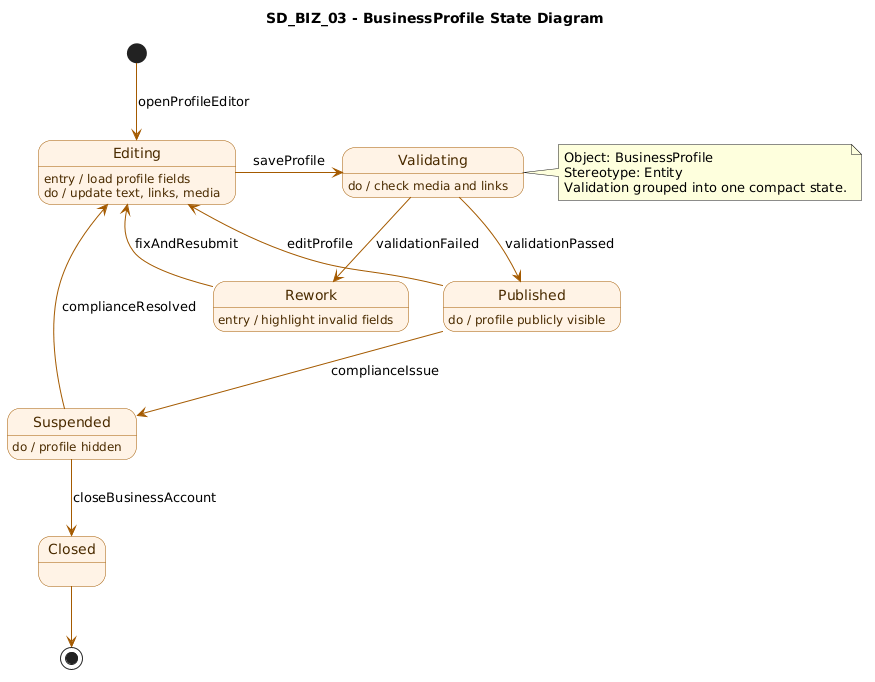

The diagram above was rendered by PlantUML. Its source (embedded in the PNG):
@startuml
title SD_BIZ_03 - BusinessProfile State Diagram
top to bottom direction

skinparam state {
  BackgroundColor #FFF3E6
  BorderColor #A45A00
  FontColor #4A2B00
  ArrowColor #A45A00
}

[*] -down-> Editing : openProfileEditor

state Editing
Editing : entry / load profile fields
Editing : do / update text, links, media
Editing -> Validating : saveProfile

state Validating
Validating : do / check media and links
Validating --> Published : validationPassed
Validating --> Rework : validationFailed

state Rework
Rework : entry / highlight invalid fields
Rework --> Editing : fixAndResubmit

state Published
Published : do / profile publicly visible
Published --> Editing : editProfile
Published --> Suspended : complianceIssue

state Suspended
Suspended : do / profile hidden
Suspended --> Editing : complianceResolved
Suspended --> Closed : closeBusinessAccount

state Closed
Closed --> [*]

note right of Validating
Object: BusinessProfile
Stereotype: Entity
Validation grouped into one compact state.
end note
@enduml